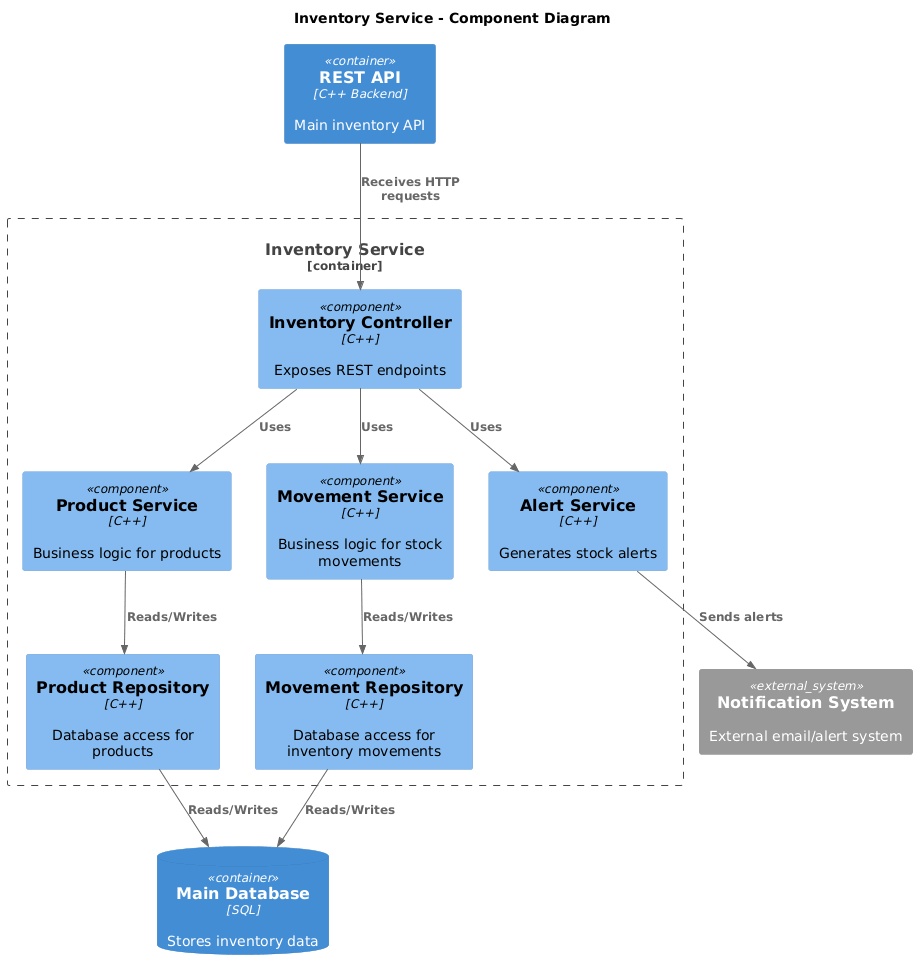

The diagram above was rendered by PlantUML. Its source (embedded in the PNG):
@startuml
!include <c4/C4_Component>

title Inventory Service - Component Diagram

Container(api, "REST API", "C++ Backend", "Main inventory API")

Container_Boundary(inventory_service, "Inventory Service") {
    Component(controller, "Inventory Controller", "C++", "Exposes REST endpoints")
    Component(productService, "Product Service", "C++", "Business logic for products")
    Component(movementService, "Movement Service", "C++", "Business logic for stock movements")
    Component(alertService, "Alert Service", "C++", "Generates stock alerts")

    Component(productRepo, "Product Repository", "C++", "Database access for products")
    Component(movementRepo, "Movement Repository", "C++", "Database access for inventory movements")
}

ContainerDb(db, "Main Database", "SQL", "Stores inventory data")

System_Ext(notifications, "Notification System", "External email/alert system")

Rel(api, controller, "Receives HTTP requests")
Rel(controller, productService, "Uses")
Rel(controller, movementService, "Uses")
Rel(controller, alertService, "Uses")

Rel(productService, productRepo, "Reads/Writes")
Rel(movementService, movementRepo, "Reads/Writes")
Rel(alertService, notifications, "Sends alerts")

Rel(productRepo, db, "Reads/Writes")
Rel(movementRepo, db, "Reads/Writes")
@enduml